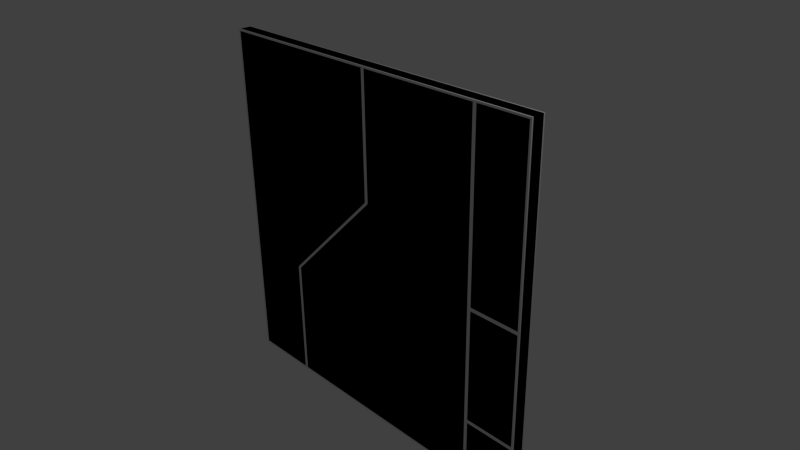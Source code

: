 # Source: w_D_5x5_L_ZO_2.blend  (saved by Blender 2.69.0; exported with 4.5.12 LTS)
import bpy
from mathutils import Matrix  # noqa: F401  (used for matrix-valued properties, if any)

bpy.ops.wm.read_factory_settings(use_empty=True)
scene = bpy.context.scene
scene.name = 'Scene'

# ---- collections
col_collection_1 = bpy.data.collections.new('Collection 1'); scene.collection.children.link(col_collection_1)

# ---- materials (node trees are filled in below, after node groups)
mat_material = bpy.data.materials.new('Material')
mat_material.alpha_threshold = 0.0
mat_material.use_transparent_shadow = False
mat_material.roughness = 0.5
mat_material.line_color = (0.0, 0.0, 0.0, 1.0)
mat_material_001 = bpy.data.materials.new('Material.001')
mat_material_001.alpha_threshold = 0.0
mat_material_001.use_transparent_shadow = False
mat_material_001.roughness = 0.5
mat_material_001.line_color = (0.0, 0.0, 0.0, 1.0)

# ---- material node trees

# ---- world
world_world = bpy.data.worlds.new('World'); scene.world = world_world
world_world.color = (0.05088, 0.05088, 0.05088)
world_world.use_sun_shadow = False
world_world.sun_shadow_jitter_overblur = 0.0
world_world.cycles.sampling_method = 'MANUAL'
world_world.cycles.sample_map_resolution = 256

# ---- cameras
cam_camera = bpy.data.cameras.new('Camera')
cam_camera.clip_end = 100.0
cam_camera.lens = 35.0
cam_camera.sensor_width = 32.0
cam_camera.sensor_height = 18.0
cam_camera.ortho_scale = 7.314
cam_camera.dof.focus_distance = 0.0
cam_camera.dof.aperture_fstop = 128.0

# ---- lights
light_lamp = bpy.data.lights.new('Lamp', 'POINT')
light_lamp.transmission_factor = 0.0
light_lamp.cutoff_distance = 30.0
light_lamp.energy = 100.0
light_lamp.shadow_buffer_clip_start = 1.001
light_lamp.shadow_soft_size = 0.1
light_lamp.shadow_maximum_resolution = 0.006
light_lamp.use_absolute_resolution = True
light_lamp.cycles.use_multiple_importance_sampling = False

# ---- meshes
me_cube = bpy.data.meshes.new('Cube')
me_cube.from_pydata([(2.5, 0.08, -2.5), (2.5, 0.08, 2.5), (-1.475, 0.1, -2.475), (0.025, 0.1, 2.475), (2.475, 0.1, 2.475), (2.475, 0.1, -2.475), (2.5, 0.08, -0.75), (2.5, 0.08, 0.75), (-1.525, 0.1, -2.475), (-2.475, 0.1, -2.475), (0.025, 0.1, 0.75), (-1.475, 0.1, -0.75), (-2.5, 0.08, 0.75), (2.475, 0.1, -0.75), (2.475, 0.1, 0.75), (-2.475, 0.1, 2.475), (-1.5, 0.08, -2.5), (-2.5, 0.08, -0.75), (-2.5, 0.08, -2.5), (-2.5, 0.08, 2.5), (-0.025, 0.1, 2.475), (-1.192e-06, 0.08, 2.5), (-1.525, 0.1, -0.75), (-0.025, 0.1, 0.75), (-2.475, 0.1, 0.75), (-2.475, 0.1, -0.75), (-1.5, 0.08, -0.75), (-1.192e-06, 0.08, 0.75), (1.775, 0.1, -2.475), (1.775, 0.1, 2.475), (1.775, 0.1, -0.75), (1.775, 0.1, 0.75), (1.75, 0.08, 2.5), (1.725, 0.1, -2.475), (1.725, 0.1, 2.475), (1.725, 0.1, -0.75), (1.725, 0.1, 0.75), (-2.475, 0.1, -2.384e-07), (2.475, 0.1, 0.025), (-0.725, 0.1, -5.96e-08), (2.5, 0.08, 0.0), (1.75, 0.08, -2.5), (-0.775, 0.1, 5.96e-08), (1.75, 0.08, -0.75), (1.75, 0.08, 0.75), (-0.75, 0.08, 0.0), (-2.5, 0.08, -2.384e-07), (1.775, 0.1, 0.025), (1.725, 0.1, 0.0), (1.75, 0.08, 0.0), (-2.5, 0.08, -1.625), (-1.525, 0.1, -1.612), (2.5, 0.08, -1.612), (-1.475, 0.1, -1.612), (2.475, 0.1, -1.637), (-2.475, 0.1, -1.613), (-1.5, 0.08, -1.625), (1.725, 0.1, -1.612), (1.75, 0.08, -1.612), (1.775, 0.1, -1.637), (2.475, 0.1, -1.587), (1.775, 0.1, -0.025), (2.475, 0.1, -0.025), (1.775, 0.1, -1.587), (2.5, -0.08, -2.5), (2.5, -0.08, 2.5), (-1.475, -0.1, -2.475), (0.025, -0.1, 2.475), (2.475, -0.1, 2.475), (2.475, -0.1, -2.475), (2.5, -0.08, -0.75), (2.5, -0.08, 0.75), (-1.525, -0.1, -2.475), (-2.475, -0.1, -2.475), (0.025, -0.1, 0.75), (-1.475, -0.1, -0.75), (-2.5, -0.08, 0.75), (2.475, -0.1, -0.75), (2.475, -0.1, 0.75), (-2.475, -0.1, 2.475), (-1.5, -0.08, -2.5), (-2.5, -0.08, -0.75), (-2.5, -0.08, -2.5), (-2.5, -0.08, 2.5), (-0.025, -0.1, 2.475), (-1.192e-06, -0.08, 2.5), (-1.525, -0.1, -0.75), (-0.025, -0.1, 0.75), (-2.475, -0.1, 0.75), (-2.475, -0.1, -0.75), (-1.5, -0.08, -0.75), (-1.192e-06, -0.08, 0.75), (1.775, -0.1, -2.475), (1.775, -0.1, 2.475), (1.775, -0.1, -0.75), (1.775, -0.1, 0.75), (1.75, -0.08, 2.5), (1.725, -0.1, -2.475), (1.725, -0.1, 2.475), (1.725, -0.1, -0.75), (1.725, -0.1, 0.75), (-2.475, -0.1, -2.384e-07), (2.475, -0.1, 0.025), (-0.725, -0.1, -5.96e-08), (2.5, -0.08, 0.0), (1.75, -0.08, -2.5), (-0.775, -0.1, 5.96e-08), (1.75, -0.08, -0.75), (1.75, -0.08, 0.75), (-0.75, -0.08, 0.0), (-2.5, -0.08, -2.384e-07), (1.775, -0.1, 0.025), (1.725, -0.1, 0.0), (1.75, -0.08, 0.0), (-2.5, -0.08, -1.625), (-1.525, -0.1, -1.612), (2.5, -0.08, -1.612), (-1.475, -0.1, -1.612), (2.475, -0.1, -1.637), (-2.475, -0.1, -1.613), (-1.5, -0.08, -1.625), (1.725, -0.1, -1.612), (1.75, -0.08, -1.612), (1.775, -0.1, -1.637), (2.475, -0.1, -1.587), (1.775, -0.1, -0.025), (2.475, -0.1, -0.025), (1.775, -0.1, -1.587)], [], [(50, 17, 25, 55), (114, 50, 18, 82), (1, 7, 14, 4), (70, 6, 40, 104), (19, 21, 20, 15), (31, 29, 4, 14), (56, 16, 8, 51), (110, 46, 17, 81), (105, 80, 16, 41), (116, 52, 6, 70), (16, 18, 9, 8), (21, 27, 23, 20), (45, 26, 22, 42), (47, 31, 14, 38), (81, 17, 50, 114), (52, 0, 5, 54), (12, 19, 15, 24), (51, 8, 9, 55), (40, 6, 13, 62), (42, 22, 25, 37), (46, 12, 24, 37), (20, 23, 24, 15), (32, 1, 4, 29), (76, 12, 46, 110), (27, 45, 42, 23), (82, 18, 16, 80), (27, 21, 3, 10), (56, 26, 11, 53), (45, 27, 10, 39), (83, 85, 21, 19), (64, 0, 52, 116), (30, 61, 62, 13), (104, 40, 7, 71), (21, 32, 34, 3), (53, 11, 35, 57), (39, 10, 36, 48), (10, 3, 34, 36), (7, 40, 38, 14), (23, 42, 37, 24), (17, 46, 37, 25), (26, 45, 39, 11), (11, 39, 48, 35), (35, 48, 49, 43), (31, 47, 49, 44), (48, 36, 44, 49), (57, 35, 43, 58), (41, 16, 2, 33), (64, 105, 41, 0), (65, 1, 32, 96), (0, 41, 28, 5), (29, 31, 44, 32), (61, 30, 43, 49), (59, 28, 41, 58), (36, 34, 32, 44), (30, 63, 58, 43), (33, 57, 58, 41), (2, 53, 57, 33), (16, 56, 53, 2), (28, 59, 54, 5), (22, 51, 55, 25), (71, 7, 1, 65), (26, 56, 51, 22), (83, 19, 12, 76), (18, 50, 55, 9), (59, 58, 52, 54), (61, 49, 40, 62), (47, 38, 40, 49), (63, 30, 13, 60), (6, 52, 60, 13), (63, 60, 52, 58), (114, 119, 89, 81), (65, 68, 78, 71), (83, 79, 84, 85), (95, 78, 68, 93), (120, 115, 72, 80), (80, 72, 73, 82), (85, 84, 87, 91), (109, 106, 86, 90), (111, 102, 78, 95), (116, 118, 69, 64), (76, 88, 79, 83), (115, 119, 73, 72), (104, 126, 77, 70), (106, 101, 89, 86), (110, 101, 88, 76), (84, 79, 88, 87), (96, 93, 68, 65), (91, 87, 106, 109), (91, 74, 67, 85), (120, 117, 75, 90), (109, 103, 74, 91), (94, 77, 126, 125), (85, 67, 98, 96), (117, 121, 99, 75), (103, 112, 100, 74), (74, 100, 98, 67), (71, 78, 102, 104), (87, 88, 101, 106), (81, 89, 101, 110), (90, 75, 103, 109), (75, 99, 112, 103), (99, 107, 113, 112), (95, 108, 113, 111), (112, 113, 108, 100), (121, 122, 107, 99), (105, 97, 66, 80), (64, 69, 92, 105), (93, 96, 108, 95), (125, 113, 107, 94), (123, 122, 105, 92), (100, 108, 96, 98), (94, 107, 122, 127), (97, 105, 122, 121), (66, 97, 121, 117), (80, 66, 117, 120), (92, 69, 118, 123), (86, 89, 119, 115), (90, 86, 115, 120), (82, 73, 119, 114), (123, 118, 116, 122), (125, 126, 104, 113), (111, 113, 104, 102), (127, 124, 77, 94), (70, 77, 124, 116), (127, 122, 116, 124), (96, 32, 21, 85)])
_uv = me_cube.uv_layers.new(name='UVMap')
_uv.uv.foreach_set('vector', [0.5918, 0.006609, 0.677, 0.006609, 0.6843, 0.01998, 0.6087, 0.01998, 0.4082, 0.6086, 0.4082, 0.593, 0.4934, 0.593, 0.4934, 0.6086, 0.9934, 0.4934, 0.823, 0.4934, 0.8328, 0.4841, 0.9671, 0.4841, 0.323, 0.5642, 0.323, 0.5798, 0.25, 0.5798, 0.25, 0.5642, 0.9934, 0.006609, 0.9934, 0.25, 0.9669, 0.2132, 0.9669, 0.01998, 0.8328, 0.4296, 0.9671, 0.4296, 0.9671, 0.4841, 0.8328, 0.4841, 0.5918, 0.104, 0.5066, 0.104, 0.5331, 0.0949, 0.6087, 0.0949, 0.25, 0.6086, 0.25, 0.593, 0.323, 0.593, 0.323, 0.6086, 0.4204, 0.551, 0.104, 0.551, 0.104, 0.5354, 0.4204, 0.5354, 0.407, 0.5642, 0.407, 0.5798, 0.323, 0.5798, 0.323, 0.5642, 0.5066, 0.104, 0.5066, 0.006609, 0.5331, 0.01998, 0.5331, 0.0949, 0.9934, 0.25, 0.823, 0.25, 0.8157, 0.2132, 0.9669, 0.2132, 0.75, 0.177, 0.677, 0.104, 0.6843, 0.0949, 0.75, 0.154, 0.7763, 0.4296, 0.8328, 0.4296, 0.8328, 0.4841, 0.7763, 0.4841, 0.323, 0.6086, 0.323, 0.593, 0.4082, 0.593, 0.4082, 0.6086, 0.593, 0.4934, 0.5066, 0.4934, 0.5172, 0.4841, 0.5824, 0.4841, 0.823, 0.006609, 0.9934, 0.006609, 0.9669, 0.01998, 0.8157, 0.01998, 0.6087, 0.0949, 0.5331, 0.0949, 0.5331, 0.01998, 0.6087, 0.01998, 0.75, 0.4934, 0.677, 0.4934, 0.6759, 0.4841, 0.7324, 0.4841, 0.75, 0.154, 0.6843, 0.0949, 0.6843, 0.01998, 0.75, 0.01998, 0.75, 0.006609, 0.823, 0.006609, 0.8157, 0.01998, 0.75, 0.01998, 0.9669, 0.2132, 0.8157, 0.2132, 0.8157, 0.01998, 0.9669, 0.01998, 0.9934, 0.4204, 0.9934, 0.4934, 0.9671, 0.4841, 0.9671, 0.4296, 0.177, 0.6086, 0.177, 0.593, 0.25, 0.593, 0.25, 0.6086, 0.823, 0.25, 0.75, 0.177, 0.75, 0.154, 0.8157, 0.2132, 0.006609, 0.551, 0.006609, 0.5354, 0.104, 0.5354, 0.104, 0.551, 0.823, 0.25, 0.9934, 0.25, 0.9669, 0.266, 0.8157, 0.266, 0.5918, 0.104, 0.677, 0.104, 0.6843, 0.1477, 0.6087, 0.1477, 0.75, 0.177, 0.823, 0.25, 0.8157, 0.266, 0.75, 0.2069, 0.006609, 0.5066, 0.25, 0.5066, 0.25, 0.5222, 0.006609, 0.5222, 0.4934, 0.5642, 0.4934, 0.5798, 0.407, 0.5798, 0.407, 0.5642, 0.6759, 0.4296, 0.7324, 0.4296, 0.7324, 0.4841, 0.6759, 0.4841, 0.25, 0.5642, 0.25, 0.5798, 0.177, 0.5798, 0.177, 0.5642, 0.9934, 0.25, 0.9934, 0.4204, 0.9669, 0.4001, 0.9669, 0.266, 0.6087, 0.1477, 0.6843, 0.1477, 0.6843, 0.4001, 0.6087, 0.4001, 0.75, 0.2069, 0.8157, 0.266, 0.8157, 0.4001, 0.75, 0.4001, 0.8157, 0.266, 0.9669, 0.266, 0.9669, 0.4001, 0.8157, 0.4001, 0.823, 0.4934, 0.75, 0.4934, 0.7763, 0.4841, 0.8328, 0.4841, 0.8157, 0.2132, 0.75, 0.154, 0.75, 0.01998, 0.8157, 0.01998, 0.677, 0.006609, 0.75, 0.006609, 0.75, 0.01998, 0.6843, 0.01998, 0.677, 0.104, 0.75, 0.177, 0.75, 0.2069, 0.6843, 0.1477, 0.6843, 0.1477, 0.75, 0.2069, 0.75, 0.4001, 0.6843, 0.4001, 0.6843, 0.4001, 0.75, 0.4001, 0.75, 0.4204, 0.677, 0.4204, 0.8328, 0.4296, 0.7763, 0.4296, 0.75, 0.4204, 0.823, 0.4204, 0.75, 0.4001, 0.8157, 0.4001, 0.823, 0.4204, 0.75, 0.4204, 0.6087, 0.4001, 0.6843, 0.4001, 0.677, 0.4204, 0.593, 0.4204, 0.5066, 0.4204, 0.5066, 0.104, 0.5331, 0.1477, 0.5331, 0.4001, 0.4934, 0.551, 0.4204, 0.551, 0.4204, 0.5354, 0.4934, 0.5354, 0.4934, 0.5066, 0.4934, 0.5222, 0.4204, 0.5222, 0.4204, 0.5066, 0.5066, 0.4934, 0.5066, 0.4204, 0.5172, 0.4296, 0.5172, 0.4841, 0.9671, 0.4296, 0.8328, 0.4296, 0.823, 0.4204, 0.9934, 0.4204, 0.7324, 0.4296, 0.6759, 0.4296, 0.677, 0.4204, 0.75, 0.4204, 0.5824, 0.4296, 0.5172, 0.4296, 0.5066, 0.4204, 0.593, 0.4204, 0.8157, 0.4001, 0.9669, 0.4001, 0.9934, 0.4204, 0.823, 0.4204, 0.6759, 0.4296, 0.6107, 0.4296, 0.593, 0.4204, 0.677, 0.4204, 0.5331, 0.4001, 0.6087, 0.4001, 0.593, 0.4204, 0.5066, 0.4204, 0.5331, 0.1477, 0.6087, 0.1477, 0.6087, 0.4001, 0.5331, 0.4001, 0.5066, 0.104, 0.5918, 0.104, 0.6087, 0.1477, 0.5331, 0.1477, 0.5172, 0.4296, 0.5824, 0.4296, 0.5824, 0.4841, 0.5172, 0.4841, 0.6843, 0.0949, 0.6087, 0.0949, 0.6087, 0.01998, 0.6843, 0.01998, 0.177, 0.5642, 0.177, 0.5798, 0.006609, 0.5798, 0.006609, 0.5642, 0.677, 0.104, 0.5918, 0.104, 0.6087, 0.0949, 0.6843, 0.0949, 0.006609, 0.6086, 0.006609, 0.593, 0.177, 0.593, 0.177, 0.6086, 0.5066, 0.006609, 0.5918, 0.006609, 0.6087, 0.01998, 0.5331, 0.01998, 0.5824, 0.4296, 0.593, 0.4204, 0.593, 0.4934, 0.5824, 0.4841, 0.7324, 0.4296, 0.75, 0.4204, 0.75, 0.4934, 0.7324, 0.4841, 0.7763, 0.4296, 0.7763, 0.4841, 0.75, 0.4934, 0.75, 0.4204, 0.6107, 0.4296, 0.6759, 0.4296, 0.6759, 0.4841, 0.6107, 0.4841, 0.677, 0.4934, 0.593, 0.4934, 0.6107, 0.4841, 0.6759, 0.4841, 0.6107, 0.4296, 0.6107, 0.4841, 0.593, 0.4934, 0.593, 0.4204, 0.006609, 0.0918, 0.01998, 0.1087, 0.01998, 0.1843, 0.006609, 0.177, 0.4934, 0.4934, 0.4841, 0.4671, 0.4841, 0.3328, 0.4934, 0.323, 0.006609, 0.4934, 0.01998, 0.4669, 0.2132, 0.4669, 0.25, 0.4934, 0.4296, 0.3328, 0.4841, 0.3328, 0.4841, 0.4671, 0.4296, 0.4671, 0.104, 0.0918, 0.0949, 0.1087, 0.0949, 0.03314, 0.104, 0.006609, 0.104, 0.006609, 0.0949, 0.03314, 0.01998, 0.03314, 0.006609, 0.006609, 0.25, 0.4934, 0.2132, 0.4669, 0.2132, 0.3157, 0.25, 0.323, 0.177, 0.25, 0.154, 0.25, 0.0949, 0.1843, 0.104, 0.177, 0.4296, 0.2763, 0.4841, 0.2763, 0.4841, 0.3328, 0.4296, 0.3328, 0.4934, 0.09301, 0.4841, 0.08243, 0.4841, 0.0172, 0.4934, 0.00661, 0.006609, 0.323, 0.01998, 0.3157, 0.01998, 0.4669, 0.006609, 0.4934, 0.0949, 0.1087, 0.01998, 0.1087, 0.01998, 0.03314, 0.0949, 0.03314, 0.4934, 0.25, 0.4841, 0.2324, 0.4841, 0.1759, 0.4934, 0.177, 0.154, 0.25, 0.01998, 0.25, 0.01998, 0.1843, 0.0949, 0.1843, 0.006609, 0.25, 0.01998, 0.25, 0.01998, 0.3157, 0.006609, 0.323, 0.2132, 0.4669, 0.01998, 0.4669, 0.01998, 0.3157, 0.2132, 0.3157, 0.4204, 0.4934, 0.4296, 0.4671, 0.4841, 0.4671, 0.4934, 0.4934, 0.25, 0.323, 0.2132, 0.3157, 0.154, 0.25, 0.177, 0.25, 0.25, 0.323, 0.266, 0.3157, 0.266, 0.4669, 0.25, 0.4934, 0.104, 0.0918, 0.1477, 0.1087, 0.1477, 0.1843, 0.104, 0.177, 0.177, 0.25, 0.2069, 0.25, 0.266, 0.3157, 0.25, 0.323, 0.4296, 0.1759, 0.4841, 0.1759, 0.4841, 0.2324, 0.4296, 0.2324, 0.25, 0.4934, 0.266, 0.4669, 0.4001, 0.4669, 0.4204, 0.4934, 0.1477, 0.1087, 0.4001, 0.1087, 0.4001, 0.1843, 0.1477, 0.1843, 0.2069, 0.25, 0.4001, 0.25, 0.4001, 0.3157, 0.266, 0.3157, 0.266, 0.3157, 0.4001, 0.3157, 0.4001, 0.4669, 0.266, 0.4669, 0.4934, 0.323, 0.4841, 0.3328, 0.4841, 0.2763, 0.4934, 0.25, 0.2132, 0.3157, 0.01998, 0.3157, 0.01998, 0.25, 0.154, 0.25, 0.006609, 0.177, 0.01998, 0.1843, 0.01998, 0.25, 0.006609, 0.25, 0.104, 0.177, 0.1477, 0.1843, 0.2069, 0.25, 0.177, 0.25, 0.1477, 0.1843, 0.4001, 0.1843, 0.4001, 0.25, 0.2069, 0.25, 0.4001, 0.1843, 0.4204, 0.177, 0.4204, 0.25, 0.4001, 0.25, 0.4296, 0.3328, 0.4204, 0.323, 0.4204, 0.25, 0.4296, 0.2763, 0.4001, 0.25, 0.4204, 0.25, 0.4204, 0.323, 0.4001, 0.3157, 0.4001, 0.1087, 0.4204, 0.09301, 0.4204, 0.177, 0.4001, 0.1843, 0.4204, 0.00661, 0.4001, 0.03314, 0.1477, 0.03314, 0.104, 0.006609, 0.4934, 0.00661, 0.4841, 0.0172, 0.4296, 0.0172, 0.4204, 0.00661, 0.4296, 0.4671, 0.4204, 0.4934, 0.4204, 0.323, 0.4296, 0.3328, 0.4296, 0.2324, 0.4204, 0.25, 0.4204, 0.177, 0.4296, 0.1759, 0.4296, 0.08243, 0.4204, 0.09301, 0.4204, 0.00661, 0.4296, 0.0172, 0.4001, 0.3157, 0.4204, 0.323, 0.4204, 0.4934, 0.4001, 0.4669, 0.4296, 0.1759, 0.4204, 0.177, 0.4204, 0.09301, 0.4296, 0.1107, 0.4001, 0.03314, 0.4204, 0.00661, 0.4204, 0.09301, 0.4001, 0.1087, 0.1477, 0.03314, 0.4001, 0.03314, 0.4001, 0.1087, 0.1477, 0.1087, 0.104, 0.006609, 0.1477, 0.03314, 0.1477, 0.1087, 0.104, 0.0918, 0.4296, 0.0172, 0.4841, 0.0172, 0.4841, 0.08243, 0.4296, 0.08243, 0.0949, 0.1843, 0.01998, 0.1843, 0.01998, 0.1087, 0.0949, 0.1087, 0.104, 0.177, 0.0949, 0.1843, 0.0949, 0.1087, 0.104, 0.0918, 0.006609, 0.006609, 0.01998, 0.03314, 0.01998, 0.1087, 0.006609, 0.0918, 0.4296, 0.08243, 0.4841, 0.08243, 0.4934, 0.09301, 0.4204, 0.09301, 0.4296, 0.2324, 0.4841, 0.2324, 0.4934, 0.25, 0.4204, 0.25, 0.4296, 0.2763, 0.4204, 0.25, 0.4934, 0.25, 0.4841, 0.2763, 0.4296, 0.1107, 0.4841, 0.1107, 0.4841, 0.1759, 0.4296, 0.1759, 0.4934, 0.177, 0.4841, 0.1759, 0.4841, 0.1107, 0.4934, 0.09301, 0.4296, 0.1107, 0.4204, 0.09301, 0.4934, 0.09301, 0.4841, 0.1107, 0.4204, 0.5066, 0.4204, 0.5222, 0.25, 0.5222, 0.25, 0.5066])
_uv.active_render = True
_uv = me_cube.uv_layers.new(name='UVMap.001')
_uv.uv.foreach_set('vector', [0.5918, 0.006609, 0.677, 0.006609, 0.6843, 0.01998, 0.6087, 0.01998, 0.4082, 0.6086, 0.4082, 0.593, 0.4934, 0.593, 0.4934, 0.6086, 0.9934, 0.4934, 0.823, 0.4934, 0.8328, 0.4841, 0.9671, 0.4841, 0.323, 0.5642, 0.323, 0.5798, 0.25, 0.5798, 0.25, 0.5642, 0.9934, 0.006609, 0.9934, 0.25, 0.9669, 0.2132, 0.9669, 0.01998, 0.8328, 0.4296, 0.9671, 0.4296, 0.9671, 0.4841, 0.8328, 0.4841, 0.5918, 0.104, 0.5066, 0.104, 0.5331, 0.0949, 0.6087, 0.0949, 0.25, 0.6086, 0.25, 0.593, 0.323, 0.593, 0.323, 0.6086, 0.4204, 0.551, 0.104, 0.551, 0.104, 0.5354, 0.4204, 0.5354, 0.407, 0.5642, 0.407, 0.5798, 0.323, 0.5798, 0.323, 0.5642, 0.5066, 0.104, 0.5066, 0.006609, 0.5331, 0.01998, 0.5331, 0.0949, 0.9934, 0.25, 0.823, 0.25, 0.8157, 0.2132, 0.9669, 0.2132, 0.75, 0.177, 0.677, 0.104, 0.6843, 0.0949, 0.75, 0.154, 0.7763, 0.4296, 0.8328, 0.4296, 0.8328, 0.4841, 0.7763, 0.4841, 0.323, 0.6086, 0.323, 0.593, 0.4082, 0.593, 0.4082, 0.6086, 0.593, 0.4934, 0.5066, 0.4934, 0.5172, 0.4841, 0.5824, 0.4841, 0.823, 0.006609, 0.9934, 0.006609, 0.9669, 0.01998, 0.8157, 0.01998, 0.6087, 0.0949, 0.5331, 0.0949, 0.5331, 0.01998, 0.6087, 0.01998, 0.75, 0.4934, 0.677, 0.4934, 0.6759, 0.4841, 0.7324, 0.4841, 0.75, 0.154, 0.6843, 0.0949, 0.6843, 0.01998, 0.75, 0.01998, 0.75, 0.006609, 0.823, 0.006609, 0.8157, 0.01998, 0.75, 0.01998, 0.9669, 0.2132, 0.8157, 0.2132, 0.8157, 0.01998, 0.9669, 0.01998, 0.9934, 0.4204, 0.9934, 0.4934, 0.9671, 0.4841, 0.9671, 0.4296, 0.177, 0.6086, 0.177, 0.593, 0.25, 0.593, 0.25, 0.6086, 0.823, 0.25, 0.75, 0.177, 0.75, 0.154, 0.8157, 0.2132, 0.006609, 0.551, 0.006609, 0.5354, 0.104, 0.5354, 0.104, 0.551, 0.823, 0.25, 0.9934, 0.25, 0.9669, 0.266, 0.8157, 0.266, 0.5918, 0.104, 0.677, 0.104, 0.6843, 0.1477, 0.6087, 0.1477, 0.75, 0.177, 0.823, 0.25, 0.8157, 0.266, 0.75, 0.2069, 0.006609, 0.5066, 0.25, 0.5066, 0.25, 0.5222, 0.006609, 0.5222, 0.4934, 0.5642, 0.4934, 0.5798, 0.407, 0.5798, 0.407, 0.5642, 0.6759, 0.4296, 0.7324, 0.4296, 0.7324, 0.4841, 0.6759, 0.4841, 0.25, 0.5642, 0.25, 0.5798, 0.177, 0.5798, 0.177, 0.5642, 0.9934, 0.25, 0.9934, 0.4204, 0.9669, 0.4001, 0.9669, 0.266, 0.6087, 0.1477, 0.6843, 0.1477, 0.6843, 0.4001, 0.6087, 0.4001, 0.75, 0.2069, 0.8157, 0.266, 0.8157, 0.4001, 0.75, 0.4001, 0.8157, 0.266, 0.9669, 0.266, 0.9669, 0.4001, 0.8157, 0.4001, 0.823, 0.4934, 0.75, 0.4934, 0.7763, 0.4841, 0.8328, 0.4841, 0.8157, 0.2132, 0.75, 0.154, 0.75, 0.01998, 0.8157, 0.01998, 0.677, 0.006609, 0.75, 0.006609, 0.75, 0.01998, 0.6843, 0.01998, 0.677, 0.104, 0.75, 0.177, 0.75, 0.2069, 0.6843, 0.1477, 0.6843, 0.1477, 0.75, 0.2069, 0.75, 0.4001, 0.6843, 0.4001, 0.6843, 0.4001, 0.75, 0.4001, 0.75, 0.4204, 0.677, 0.4204, 0.8328, 0.4296, 0.7763, 0.4296, 0.75, 0.4204, 0.823, 0.4204, 0.75, 0.4001, 0.8157, 0.4001, 0.823, 0.4204, 0.75, 0.4204, 0.6087, 0.4001, 0.6843, 0.4001, 0.677, 0.4204, 0.593, 0.4204, 0.5066, 0.4204, 0.5066, 0.104, 0.5331, 0.1477, 0.5331, 0.4001, 0.4934, 0.551, 0.4204, 0.551, 0.4204, 0.5354, 0.4934, 0.5354, 0.4934, 0.5066, 0.4934, 0.5222, 0.4204, 0.5222, 0.4204, 0.5066, 0.5066, 0.4934, 0.5066, 0.4204, 0.5172, 0.4296, 0.5172, 0.4841, 0.9671, 0.4296, 0.8328, 0.4296, 0.823, 0.4204, 0.9934, 0.4204, 0.7324, 0.4296, 0.6759, 0.4296, 0.677, 0.4204, 0.75, 0.4204, 0.5824, 0.4296, 0.5172, 0.4296, 0.5066, 0.4204, 0.593, 0.4204, 0.8157, 0.4001, 0.9669, 0.4001, 0.9934, 0.4204, 0.823, 0.4204, 0.6759, 0.4296, 0.6107, 0.4296, 0.593, 0.4204, 0.677, 0.4204, 0.5331, 0.4001, 0.6087, 0.4001, 0.593, 0.4204, 0.5066, 0.4204, 0.5331, 0.1477, 0.6087, 0.1477, 0.6087, 0.4001, 0.5331, 0.4001, 0.5066, 0.104, 0.5918, 0.104, 0.6087, 0.1477, 0.5331, 0.1477, 0.5172, 0.4296, 0.5824, 0.4296, 0.5824, 0.4841, 0.5172, 0.4841, 0.6843, 0.0949, 0.6087, 0.0949, 0.6087, 0.01998, 0.6843, 0.01998, 0.177, 0.5642, 0.177, 0.5798, 0.006609, 0.5798, 0.006609, 0.5642, 0.677, 0.104, 0.5918, 0.104, 0.6087, 0.0949, 0.6843, 0.0949, 0.006609, 0.6086, 0.006609, 0.593, 0.177, 0.593, 0.177, 0.6086, 0.5066, 0.006609, 0.5918, 0.006609, 0.6087, 0.01998, 0.5331, 0.01998, 0.5824, 0.4296, 0.593, 0.4204, 0.593, 0.4934, 0.5824, 0.4841, 0.7324, 0.4296, 0.75, 0.4204, 0.75, 0.4934, 0.7324, 0.4841, 0.7763, 0.4296, 0.7763, 0.4841, 0.75, 0.4934, 0.75, 0.4204, 0.6107, 0.4296, 0.6759, 0.4296, 0.6759, 0.4841, 0.6107, 0.4841, 0.677, 0.4934, 0.593, 0.4934, 0.6107, 0.4841, 0.6759, 0.4841, 0.6107, 0.4296, 0.6107, 0.4841, 0.593, 0.4934, 0.593, 0.4204, 0.006609, 0.0918, 0.01998, 0.1087, 0.01998, 0.1843, 0.006609, 0.177, 0.4934, 0.4934, 0.4841, 0.4671, 0.4841, 0.3328, 0.4934, 0.323, 0.006609, 0.4934, 0.01998, 0.4669, 0.2132, 0.4669, 0.25, 0.4934, 0.4296, 0.3328, 0.4841, 0.3328, 0.4841, 0.4671, 0.4296, 0.4671, 0.104, 0.0918, 0.0949, 0.1087, 0.0949, 0.03314, 0.104, 0.006609, 0.104, 0.006609, 0.0949, 0.03314, 0.01998, 0.03314, 0.006609, 0.006609, 0.25, 0.4934, 0.2132, 0.4669, 0.2132, 0.3157, 0.25, 0.323, 0.177, 0.25, 0.154, 0.25, 0.0949, 0.1843, 0.104, 0.177, 0.4296, 0.2763, 0.4841, 0.2763, 0.4841, 0.3328, 0.4296, 0.3328, 0.4934, 0.09301, 0.4841, 0.08243, 0.4841, 0.0172, 0.4934, 0.00661, 0.006609, 0.323, 0.01998, 0.3157, 0.01998, 0.4669, 0.006609, 0.4934, 0.0949, 0.1087, 0.01998, 0.1087, 0.01998, 0.03314, 0.0949, 0.03314, 0.4934, 0.25, 0.4841, 0.2324, 0.4841, 0.1759, 0.4934, 0.177, 0.154, 0.25, 0.01998, 0.25, 0.01998, 0.1843, 0.0949, 0.1843, 0.006609, 0.25, 0.01998, 0.25, 0.01998, 0.3157, 0.006609, 0.323, 0.2132, 0.4669, 0.01998, 0.4669, 0.01998, 0.3157, 0.2132, 0.3157, 0.4204, 0.4934, 0.4296, 0.4671, 0.4841, 0.4671, 0.4934, 0.4934, 0.25, 0.323, 0.2132, 0.3157, 0.154, 0.25, 0.177, 0.25, 0.25, 0.323, 0.266, 0.3157, 0.266, 0.4669, 0.25, 0.4934, 0.104, 0.0918, 0.1477, 0.1087, 0.1477, 0.1843, 0.104, 0.177, 0.177, 0.25, 0.2069, 0.25, 0.266, 0.3157, 0.25, 0.323, 0.4296, 0.1759, 0.4841, 0.1759, 0.4841, 0.2324, 0.4296, 0.2324, 0.25, 0.4934, 0.266, 0.4669, 0.4001, 0.4669, 0.4204, 0.4934, 0.1477, 0.1087, 0.4001, 0.1087, 0.4001, 0.1843, 0.1477, 0.1843, 0.2069, 0.25, 0.4001, 0.25, 0.4001, 0.3157, 0.266, 0.3157, 0.266, 0.3157, 0.4001, 0.3157, 0.4001, 0.4669, 0.266, 0.4669, 0.4934, 0.323, 0.4841, 0.3328, 0.4841, 0.2763, 0.4934, 0.25, 0.2132, 0.3157, 0.01998, 0.3157, 0.01998, 0.25, 0.154, 0.25, 0.006609, 0.177, 0.01998, 0.1843, 0.01998, 0.25, 0.006609, 0.25, 0.104, 0.177, 0.1477, 0.1843, 0.2069, 0.25, 0.177, 0.25, 0.1477, 0.1843, 0.4001, 0.1843, 0.4001, 0.25, 0.2069, 0.25, 0.4001, 0.1843, 0.4204, 0.177, 0.4204, 0.25, 0.4001, 0.25, 0.4296, 0.3328, 0.4204, 0.323, 0.4204, 0.25, 0.4296, 0.2763, 0.4001, 0.25, 0.4204, 0.25, 0.4204, 0.323, 0.4001, 0.3157, 0.4001, 0.1087, 0.4204, 0.09301, 0.4204, 0.177, 0.4001, 0.1843, 0.4204, 0.00661, 0.4001, 0.03314, 0.1477, 0.03314, 0.104, 0.006609, 0.4934, 0.00661, 0.4841, 0.0172, 0.4296, 0.0172, 0.4204, 0.00661, 0.4296, 0.4671, 0.4204, 0.4934, 0.4204, 0.323, 0.4296, 0.3328, 0.4296, 0.2324, 0.4204, 0.25, 0.4204, 0.177, 0.4296, 0.1759, 0.4296, 0.08243, 0.4204, 0.09301, 0.4204, 0.00661, 0.4296, 0.0172, 0.4001, 0.3157, 0.4204, 0.323, 0.4204, 0.4934, 0.4001, 0.4669, 0.4296, 0.1759, 0.4204, 0.177, 0.4204, 0.09301, 0.4296, 0.1107, 0.4001, 0.03314, 0.4204, 0.00661, 0.4204, 0.09301, 0.4001, 0.1087, 0.1477, 0.03314, 0.4001, 0.03314, 0.4001, 0.1087, 0.1477, 0.1087, 0.104, 0.006609, 0.1477, 0.03314, 0.1477, 0.1087, 0.104, 0.0918, 0.4296, 0.0172, 0.4841, 0.0172, 0.4841, 0.08243, 0.4296, 0.08243, 0.0949, 0.1843, 0.01998, 0.1843, 0.01998, 0.1087, 0.0949, 0.1087, 0.104, 0.177, 0.0949, 0.1843, 0.0949, 0.1087, 0.104, 0.0918, 0.006609, 0.006609, 0.01998, 0.03314, 0.01998, 0.1087, 0.006609, 0.0918, 0.4296, 0.08243, 0.4841, 0.08243, 0.4934, 0.09301, 0.4204, 0.09301, 0.4296, 0.2324, 0.4841, 0.2324, 0.4934, 0.25, 0.4204, 0.25, 0.4296, 0.2763, 0.4204, 0.25, 0.4934, 0.25, 0.4841, 0.2763, 0.4296, 0.1107, 0.4841, 0.1107, 0.4841, 0.1759, 0.4296, 0.1759, 0.4934, 0.177, 0.4841, 0.1759, 0.4841, 0.1107, 0.4934, 0.09301, 0.4296, 0.1107, 0.4204, 0.09301, 0.4934, 0.09301, 0.4841, 0.1107, 0.4204, 0.5066, 0.4204, 0.5222, 0.25, 0.5222, 0.25, 0.5066])
me_cube.materials.append(mat_material)
me_cube.use_remesh_preserve_volume = False
me_cube.use_remesh_preserve_attributes = False
me_cube.use_mirror_vertex_groups = False
me_cube.update()
me_cube_001 = bpy.data.meshes.new('Cube.001')
me_cube_001.from_pydata([(2.5, 0.1, -2.5), (2.5, -0.1, -2.5), (2.5, 0.1, 2.5), (2.5, -0.1, 2.5), (-2.5, -0.1, 2.5), (-2.5, 0.1, 2.5), (-2.5, -0.1, -2.5), (-2.5, 0.1, -2.5)], [], [(0, 2, 3, 1), (5, 7, 6, 4), (5, 2, 0, 7), (2, 5, 4, 3), (0, 1, 6, 7), (1, 3, 4, 6)])
me_cube_001.materials.append(mat_material_001)
me_cube_001.use_remesh_preserve_volume = False
me_cube_001.use_remesh_preserve_attributes = False
me_cube_001.use_mirror_vertex_groups = False
me_cube_001.update()

# ---- objects
ob_w_d_5x5_l_zo_2 = bpy.data.objects.new('w_D_5x5_L_ZO_2', me_cube)
ob_lamp = bpy.data.objects.new('Lamp', light_lamp)
ob_camera = bpy.data.objects.new('Camera', cam_camera)
ob_ucx_w_d_5x5_l_zo_2 = bpy.data.objects.new('UCX_w_D_5x5_L_ZO_2', me_cube_001)

# ---- transforms, parenting, visibility, modifiers, constraints
ob_w_d_5x5_l_zo_2.location = (0.0, 0.0, 0.0)
ob_w_d_5x5_l_zo_2.lock_rotations_4d = False
ob_w_d_5x5_l_zo_2.empty_display_type = 'ARROWS'
ob_w_d_5x5_l_zo_2.lineart.crease_threshold = 0.0
ob_lamp.location = (4.076, 1.005, 5.904)
ob_lamp.rotation_euler = (0.6503, 0.05522, 1.866)
ob_lamp.lock_rotations_4d = False
ob_lamp.empty_display_type = 'ARROWS'
ob_lamp.color = (0.0, 0.0, 0.0, 0.0)
ob_lamp.hide_viewport = True
ob_lamp.lineart.crease_threshold = 0.0
ob_camera.location = (7.481, -6.508, 5.344)
ob_camera.rotation_euler = (1.109, 0.01082, 0.8149)
ob_camera.lock_rotations_4d = False
ob_camera.empty_display_type = 'ARROWS'
ob_camera.color = (0.0, 0.0, 0.0, 0.0)
ob_camera.hide_viewport = True
ob_camera.display_type = 'WIRE'
ob_camera.lineart.crease_threshold = 0.0
ob_ucx_w_d_5x5_l_zo_2.location = (0.0, 0.0, 0.0)
ob_ucx_w_d_5x5_l_zo_2.lock_rotations_4d = False
ob_ucx_w_d_5x5_l_zo_2.empty_display_type = 'ARROWS'
ob_ucx_w_d_5x5_l_zo_2.hide_viewport = True
ob_ucx_w_d_5x5_l_zo_2.lineart.crease_threshold = 0.0

# ---- collection membership
col_collection_1.objects.link(ob_w_d_5x5_l_zo_2)
col_collection_1.objects.link(ob_lamp)
col_collection_1.objects.link(ob_camera)
col_collection_1.objects.link(ob_ucx_w_d_5x5_l_zo_2)

# ---- scene / render settings (as saved in the file)
scene.camera = ob_camera
scene.frame_start = 1; scene.frame_end = 250; scene.frame_set(0)
scene.render.engine = 'BLENDER_EEVEE_NEXT'
scene.render.image_settings.compression = 90
scene.render.resolution_percentage = 50
scene.render.dither_intensity = 0.0
scene.cycles.use_denoising = False
scene.cycles.samples = 10
scene.cycles.sampling_pattern = 'TABULATED_SOBOL'
scene.cycles.light_sampling_threshold = 0.0
scene.cycles.use_adaptive_sampling = False
scene.cycles.use_light_tree = False
scene.cycles.blur_glossy = 0.0
scene.cycles.volume_bounces = 1
scene.cycles.pixel_filter_type = 'GAUSSIAN'
scene.cycles.sample_clamp_indirect = 0.0
scene.view_settings.view_transform = 'Standard'
bpy.context.view_layer.update()
